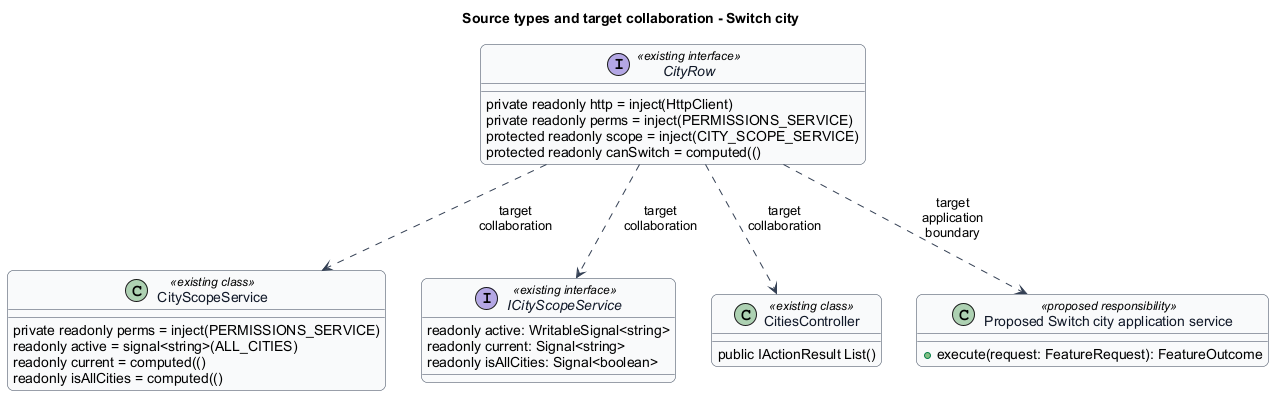

The diagram above was rendered by PlantUML. Its source (embedded in the PNG):
@startuml
skinparam backgroundColor #FFFFFF
skinparam shadowing false
skinparam roundcorner 12
skinparam defaultFontName Arial
skinparam ArrowColor #344054
skinparam sequenceMessageAlign center
skinparam maxMessageSize 80
skinparam class {
  BorderColor #344054
  FontColor #101828
  BackgroundColor #F9FAFB
}
title Source types and target collaboration - Switch city
interface "CityRow" as t0 <<existing interface>> {
  private readonly http = inject(HttpClient)
  private readonly perms = inject(PERMISSIONS_SERVICE)
  protected readonly scope = inject(CITY_SCOPE_SERVICE)
  protected readonly canSwitch = computed(()
}
class "CityScopeService" as t1 <<existing class>> {
  private readonly perms = inject(PERMISSIONS_SERVICE)
  readonly active = signal<string>(ALL_CITIES)
  readonly current = computed(()
  readonly isAllCities = computed(()
}
interface "ICityScopeService" as t2 <<existing interface>> {
  readonly active: WritableSignal<string>
  readonly current: Signal<string>
  readonly isAllCities: Signal<boolean>
}
class "CitiesController" as t3 <<existing class>> {
  public IActionResult List()
}
t0 ..> t1 : target collaboration
t0 ..> t2 : target collaboration
t0 ..> t3 : target collaboration
class "Proposed Switch city application service" as proposed <<proposed responsibility>> {
  +execute(request: FeatureRequest): FeatureOutcome
}
t0 ..> proposed : target application boundary

@enduml